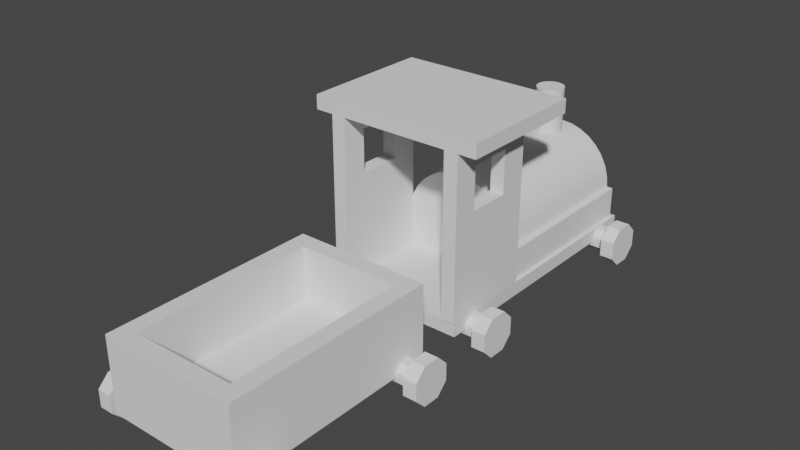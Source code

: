 # Source: Leksagst_g.blend  (saved by Blender 2.92.15; exported with 4.5.12 LTS)
import bpy
from mathutils import Matrix  # noqa: F401  (used for matrix-valued properties, if any)

bpy.ops.wm.read_factory_settings(use_empty=True)
scene = bpy.context.scene
scene.name = 'Scene'

# ---- collections
col_collection = bpy.data.collections.new('Collection'); scene.collection.children.link(col_collection)

# ---- materials (node trees are filled in below, after node groups)
mat_material = bpy.data.materials.new('Material')
mat_material.alpha_threshold = 0.0
mat_material.use_transparent_shadow = False
mat_material.roughness = 0.5
mat_material.line_color = (0.0, 0.0, 0.0, 1.0)

# ---- node groups
ng_auto_smooth = bpy.data.node_groups.new('Auto Smooth', 'GeometryNodeTree')
_s = ng_auto_smooth.interface.new_socket(name='Geometry', in_out='OUTPUT', socket_type='NodeSocketGeometry')
_s = ng_auto_smooth.interface.new_socket(name='Geometry', in_out='INPUT', socket_type='NodeSocketGeometry')
_s = ng_auto_smooth.interface.new_socket(name='Angle', in_out='INPUT', socket_type='NodeSocketFloat')
_s.subtype = 'ANGLE'
_s.min_value = 0.0
_s.max_value = 3.142
ng_auto_smooth.is_modifier = True
_N = ng_auto_smooth.nodes; _L = ng_auto_smooth.links
n0 = _N.new('NodeGroupOutput'); n0.name = 'Group Output'; n0.location = (480, -100)
n1 = _N.new('NodeGroupInput'); n1.name = 'Group Input'; n1.location = (-420, -300)
n2 = _N.new('NodeGroupInput'); n2.name = 'Group Input.001'; n2.location = (-60, -100)
n3 = _N.new('GeometryNodeSetShadeSmooth'); n3.name = 'Set Shade Smooth'; n3.location = (120, -100)
n3.domain = 'EDGE'
n4 = _N.new('GeometryNodeSetShadeSmooth'); n4.name = 'Set Shade Smooth.001'; n4.location = (300, -100)
n5 = _N.new('GeometryNodeInputMeshEdgeAngle'); n5.name = 'Edge Angle'; n5.location = (-420, -220)
n6 = _N.new('GeometryNodeInputEdgeSmooth'); n6.name = 'Is Edge Smooth'; n6.location = (-60, -160)
n7 = _N.new('GeometryNodeInputShadeSmooth'); n7.name = 'Is Face Smooth'; n7.location = (-240, -340)
n8 = _N.new('FunctionNodeBooleanMath'); n8.name = 'Boolean Math'; n8.location = (-60, -220)
n9 = _N.new('FunctionNodeCompare'); n9.name = 'Compare'; n9.location = (-240, -180)
n9.operation = 'LESS_EQUAL'
_L.new(n5.outputs[0], n9.inputs[0])
_L.new(n4.outputs[0], n0.inputs[0])
_L.new(n1.outputs[1], n9.inputs[1])
_L.new(n9.outputs[0], n8.inputs[0])
_L.new(n7.outputs[0], n8.inputs[1])
_L.new(n2.outputs[0], n3.inputs[0])
_L.new(n6.outputs[0], n3.inputs[1])
_L.new(n3.outputs[0], n4.inputs[0])
_L.new(n8.outputs[0], n3.inputs[2])
n0.is_active_output = True

# ---- material node trees
mat_material.use_nodes = True; mat_material.node_tree.nodes.clear()
_N = mat_material.node_tree.nodes; _L = mat_material.node_tree.links
n0 = _N.new('ShaderNodeOutputMaterial'); n0.name = 'Material Output'; n0.location = (300, 300)
n1 = _N.new('ShaderNodeBsdfPrincipled'); n1.name = 'Principled BSDF'; n1.location = (10, 300)
n1.distribution = 'GGX'
n1.subsurface_method = 'RANDOM_WALK_SKIN'
n1.inputs[3].default_value = 1.45
n1.inputs[27].default_value = (0.0, 0.0, 0.0, 1.0)
n1.inputs[28].default_value = 1.0
_L.new(n1.outputs[0], n0.inputs[0])
n0.is_active_output = True

# ---- world
world_world = bpy.data.worlds.new('World'); scene.world = world_world
world_world.use_nodes = True; world_world.node_tree.nodes.clear()
_N = world_world.node_tree.nodes; _L = world_world.node_tree.links
n0 = _N.new('ShaderNodeOutputWorld'); n0.name = 'World Output'; n0.location = (300, 300)
n1 = _N.new('ShaderNodeBackground'); n1.name = 'Background'; n1.location = (10, 300)
n1.inputs[0].default_value = (0.05088, 0.05088, 0.05088, 1.0)
_L.new(n1.outputs[0], n0.inputs[0])
n0.is_active_output = True
world_world.color = (0.05088, 0.05088, 0.05088)
world_world.use_sun_shadow = False
world_world.sun_shadow_jitter_overblur = 0.0

# ---- meshes
me_cube = bpy.data.meshes.new('Cube')
me_cube.from_pydata([(1.0, 2.0, 0.2), (1.0, 2.0, 0.0), (1.0, -2.0, 0.2), (1.0, -2.0, 0.0), (-1.0, 2.0, 0.2), (-1.0, 2.0, 0.0), (-1.0, -2.0, 0.2), (-1.0, -2.0, 0.0)], [], [(0, 4, 6, 2), (3, 2, 6, 7), (7, 6, 4, 5), (5, 1, 3, 7), (1, 0, 2, 3), (5, 4, 0, 1)])
_uv = me_cube.uv_layers.new(name='UVMap')
_uv.uv.foreach_set('vector', [0.3302, 0.0162, 0.3302, 0.1732, 0.0162, 0.1732, 0.0162, 0.0162, 0.0004948, 0.0162, 0.0162, 0.0162, 0.0162, 0.1732, 0.0004948, 0.1732, 0.0162, 0.1889, 0.0162, 0.1732, 0.3302, 0.1732, 0.3302, 0.1889, 0.6201, 0.1899, 0.6201, 0.3469, 0.3061, 0.3469, 0.3061, 0.1899, 0.3302, 0.0004948, 0.3302, 0.0162, 0.0162, 0.0162, 0.0162, 0.0004949, 0.3459, 0.1732, 0.3302, 0.1732, 0.3302, 0.0162, 0.3459, 0.0162])
me_cube.materials.append(mat_material)
me_cube.use_mirror_vertex_groups = False
me_cube.update()
me_cylinder = bpy.data.meshes.new('Cylinder')
me_cylinder.from_pydata([(0.0, 0.8555, -1.939), (0.0, 0.8555, 0.6345), (0.1669, 0.839, -1.939), (0.1669, 0.839, 0.6345), (0.3274, 0.7903, -1.939), (0.3274, 0.7903, 0.6345), (0.4753, 0.7113, -1.939), (0.4753, 0.7113, 0.6345), (0.6049, 0.6049, -1.939), (0.6049, 0.6049, 0.6345), (0.7113, 0.4753, -1.939), (0.7113, 0.4753, 0.6345), (0.7903, 0.3274, -1.939), (0.7903, 0.3274, 0.6345), (0.839, 0.1669, -1.939), (0.839, 0.1669, 0.6345), (0.8555, 0.0, -1.939), (0.8555, -5.701e-08, 0.6345), (-0.8555, 0.0, -1.939), (-0.8555, -5.701e-08, 0.6345), (-0.839, 0.1669, -1.939), (-0.839, 0.1669, 0.6345), (-0.7903, 0.3274, -1.939), (-0.7903, 0.3274, 0.6345), (-0.7113, 0.4753, -1.939), (-0.7113, 0.4753, 0.6345), (-0.6049, 0.6049, -1.939), (-0.6049, 0.6049, 0.6345), (-0.4753, 0.7113, -1.939), (-0.4753, 0.7113, 0.6345), (-0.3274, 0.7903, -1.939), (-0.3274, 0.7903, 0.6345), (-0.1669, 0.839, -1.939), (-0.1669, 0.839, 0.6345), (0.8555, -0.5221, 0.6345), (0.8555, -0.5221, -1.939), (-0.8555, -0.5221, 0.6345), (-0.8555, -0.5221, -1.939), (0.9472, -5.701e-08, 0.6345), (0.9472, 0.0, -1.939), (-0.9472, -5.701e-08, 0.6345), (-0.9472, 0.0, -1.939), (0.9472, -0.5221, 0.6345), (0.9472, -0.5221, -1.939), (-0.9472, -0.5221, 0.6345), (-0.9472, -0.5221, -1.939)], [], [(0, 1, 3, 2), (2, 3, 5, 4), (4, 5, 7, 6), (6, 7, 9, 8), (8, 9, 11, 10), (10, 11, 13, 12), (12, 13, 15, 14), (14, 15, 17, 16), (18, 19, 21, 20), (20, 21, 23, 22), (22, 23, 25, 24), (24, 25, 27, 26), (26, 27, 29, 28), (28, 29, 31, 30), (30, 31, 33, 32), (32, 33, 1, 0), (0, 2, 4, 6, 8, 10, 12, 14, 16, 18, 20, 22, 24, 26, 28, 30, 32), (3, 1, 33, 31, 29, 27, 25, 23, 21, 19, 17, 15, 13, 11, 9, 7, 5), (35, 16, 39, 43), (17, 19, 36, 34), (18, 16, 35, 37), (40, 41, 45, 44), (39, 38, 42, 43), (19, 18, 41, 40), (36, 19, 40, 44), (17, 34, 42, 38), (16, 17, 38, 39), (18, 37, 45, 41)])
me_cylinder.polygons.foreach_set('use_smooth', [True] * 28)
_uv = me_cylinder.uv_layers.new(name='UVMap')
_uv.uv.foreach_set('vector', [0.2025, 0.5864, 0.0004949, 0.5864, 0.0004948, 0.5732, 0.2025, 0.5732, 0.2025, 0.5732, 0.0004948, 0.5732, 0.0004948, 0.5601, 0.2025, 0.5601, 0.2025, 0.5601, 0.0004948, 0.5601, 0.0004948, 0.5469, 0.2025, 0.5469, 0.2025, 0.5469, 0.0004948, 0.5469, 0.0004948, 0.5337, 0.2025, 0.5337, 0.2025, 0.5337, 0.0004948, 0.5337, 0.0004948, 0.5206, 0.2025, 0.5206, 0.2025, 0.5206, 0.0004948, 0.5206, 0.0004948, 0.5074, 0.2025, 0.5074, 0.2025, 0.5074, 0.0004948, 0.5074, 0.0004948, 0.4942, 0.2025, 0.4942, 0.2025, 0.4942, 0.0004948, 0.4942, 0.0004948, 0.4811, 0.2025, 0.4811, 0.2025, 0.6917, 0.0004948, 0.6917, 0.0004948, 0.6785, 0.2025, 0.6785, 0.2025, 0.6785, 0.0004948, 0.6785, 0.0004948, 0.6654, 0.2025, 0.6654, 0.2025, 0.6654, 0.0004948, 0.6654, 0.0004948, 0.6522, 0.2025, 0.6522, 0.2025, 0.6522, 0.0004948, 0.6522, 0.0004948, 0.639, 0.2025, 0.639, 0.2025, 0.639, 0.0004948, 0.639, 0.0004949, 0.6259, 0.2025, 0.6259, 0.2025, 0.6259, 0.0004949, 0.6259, 0.0004949, 0.6127, 0.2025, 0.6127, 0.2025, 0.6127, 0.0004949, 0.6127, 0.0004949, 0.5996, 0.2025, 0.5996, 0.2025, 0.5996, 0.0004949, 0.5996, 0.0004949, 0.5864, 0.2025, 0.5864, 0.0004948, 0.7671, 0.001785, 0.754, 0.005607, 0.7414, 0.01181, 0.7297, 0.02016, 0.7196, 0.03034, 0.7112, 0.04195, 0.705, 0.05455, 0.7012, 0.06765, 0.6999, 0.06765, 0.8342, 0.05455, 0.8329, 0.04195, 0.8291, 0.03034, 0.8229, 0.02016, 0.8145, 0.01181, 0.8044, 0.005607, 0.7928, 0.001785, 0.7802, 0.6824, 0.1912, 0.6955, 0.1899, 0.7086, 0.1912, 0.7212, 0.195, 0.7328, 0.2012, 0.7429, 0.2096, 0.7513, 0.2197, 0.7575, 0.2313, 0.7613, 0.2439, 0.7626, 0.257, 0.6283, 0.257, 0.6296, 0.2439, 0.6334, 0.2313, 0.6396, 0.2197, 0.648, 0.2096, 0.6581, 0.2012, 0.6698, 0.195, 0.1086, 0.6999, 0.06765, 0.6999, 0.06765, 0.6927, 0.1086, 0.6927, 0.6283, 0.257, 0.7626, 0.257, 0.7626, 0.298, 0.6283, 0.298, 0.06765, 0.8342, 0.06765, 0.6999, 0.1086, 0.6999, 0.1086, 0.8342, 0.8538, 0.09602, 0.8538, 0.298, 0.8128, 0.298, 0.8128, 0.09602, 0.8118, 0.09602, 0.8118, 0.298, 0.7708, 0.298, 0.7708, 0.09602, 0.8047, 0.4023, 0.8047, 0.6043, 0.7975, 0.6043, 0.7975, 0.4023, 0.7626, 0.298, 0.7626, 0.257, 0.7698, 0.257, 0.7698, 0.298, 0.6283, 0.257, 0.6283, 0.298, 0.6211, 0.298, 0.6211, 0.257, 0.8047, 0.6053, 0.8047, 0.8073, 0.7975, 0.8073, 0.7975, 0.6053, 0.06765, 0.8342, 0.1086, 0.8342, 0.1086, 0.8414, 0.06765, 0.8414])
me_cylinder.update()
me_cylinder_001 = bpy.data.meshes.new('Cylinder.001')
me_cylinder_001.from_pydata([(0.0, 0.2064, 0.0), (0.0, 0.2064, 0.7726), (0.04027, 0.2025, 0.0), (0.04027, 0.2025, 0.7726), (0.079, 0.1907, 0.0), (0.079, 0.1907, 0.7726), (0.1147, 0.1716, 0.0), (0.1147, 0.1716, 0.7726), (0.146, 0.146, 0.0), (0.146, 0.146, 0.7726), (0.1716, 0.1147, 0.0), (0.1716, 0.1147, 0.7726), (0.1907, 0.079, 0.0), (0.1907, 0.079, 0.7726), (0.2025, 0.04027, 0.0), (0.2025, 0.04027, 0.7726), (0.2064, 0.0, 0.0), (0.2064, 0.0, 0.7726), (0.2025, -0.04027, 0.0), (0.2025, -0.04027, 0.7726), (0.1907, -0.079, 0.0), (0.1907, -0.079, 0.7726), (0.1716, -0.1147, 0.0), (0.1716, -0.1147, 0.7726), (0.146, -0.146, 0.0), (0.146, -0.146, 0.7726), (0.1147, -0.1716, 0.0), (0.1147, -0.1716, 0.7726), (0.079, -0.1907, 0.0), (0.079, -0.1907, 0.7726), (0.04027, -0.2025, 0.0), (0.04027, -0.2025, 0.7726), (0.0, -0.2064, 0.0), (0.0, -0.2064, 0.7726), (-0.04027, -0.2025, 0.0), (-0.04027, -0.2025, 0.7726), (-0.079, -0.1907, 0.0), (-0.079, -0.1907, 0.7726), (-0.1147, -0.1716, 0.0), (-0.1147, -0.1716, 0.7726), (-0.146, -0.146, 0.0), (-0.146, -0.146, 0.7726), (-0.1716, -0.1147, 0.0), (-0.1716, -0.1147, 0.7726), (-0.1907, -0.079, 0.0), (-0.1907, -0.079, 0.7726), (-0.2025, -0.04027, 0.0), (-0.2025, -0.04027, 0.7726), (-0.2064, 0.0, 0.0), (-0.2064, 0.0, 0.7726), (-0.2025, 0.04027, 0.0), (-0.2025, 0.04027, 0.7726), (-0.1907, 0.079, 0.0), (-0.1907, 0.079, 0.7726), (-0.1716, 0.1147, 0.0), (-0.1716, 0.1147, 0.7726), (-0.146, 0.146, 0.0), (-0.146, 0.146, 0.7726), (-0.1147, 0.1716, 0.0), (-0.1147, 0.1716, 0.7726), (-0.079, 0.1907, 0.0), (-0.079, 0.1907, 0.7726), (-0.04027, 0.2025, 0.0), (-0.04027, 0.2025, 0.7726)], [], [(0, 1, 3, 2), (2, 3, 5, 4), (4, 5, 7, 6), (6, 7, 9, 8), (8, 9, 11, 10), (10, 11, 13, 12), (12, 13, 15, 14), (14, 15, 17, 16), (16, 17, 19, 18), (18, 19, 21, 20), (20, 21, 23, 22), (22, 23, 25, 24), (24, 25, 27, 26), (26, 27, 29, 28), (28, 29, 31, 30), (30, 31, 33, 32), (32, 33, 35, 34), (34, 35, 37, 36), (36, 37, 39, 38), (38, 39, 41, 40), (40, 41, 43, 42), (42, 43, 45, 44), (44, 45, 47, 46), (46, 47, 49, 48), (48, 49, 51, 50), (50, 51, 53, 52), (52, 53, 55, 54), (54, 55, 57, 56), (56, 57, 59, 58), (58, 59, 61, 60), (3, 1, 63, 61, 59, 57, 55, 53, 51, 49, 47, 45, 43, 41, 39, 37, 35, 33, 31, 29, 27, 25, 23, 21, 19, 17, 15, 13, 11, 9, 7, 5), (60, 61, 63, 62), (62, 63, 1, 0)])
me_cylinder_001.polygons.foreach_set('use_smooth', [True] * 33)
_uv = me_cylinder_001.uv_layers.new(name='UVMap')
_uv.uv.foreach_set('vector', [0.4095, 0.7843, 0.3488, 0.7843, 0.3488, 0.7812, 0.4095, 0.7812, 0.4095, 0.8828, 0.3488, 0.8828, 0.3488, 0.8796, 0.4095, 0.8796, 0.4095, 0.8796, 0.3488, 0.8796, 0.3488, 0.8765, 0.4095, 0.8765, 0.4095, 0.8765, 0.3488, 0.8765, 0.3488, 0.8733, 0.4095, 0.8733, 0.4095, 0.8733, 0.3488, 0.8733, 0.3488, 0.8701, 0.4095, 0.8701, 0.4095, 0.8701, 0.3488, 0.8701, 0.3488, 0.8669, 0.4095, 0.8669, 0.4095, 0.8669, 0.3488, 0.8669, 0.3488, 0.8638, 0.4095, 0.8638, 0.4095, 0.8638, 0.3488, 0.8638, 0.3488, 0.8606, 0.4095, 0.8606, 0.4095, 0.8606, 0.3488, 0.8606, 0.3488, 0.8574, 0.4095, 0.8574, 0.4095, 0.8574, 0.3488, 0.8574, 0.3488, 0.8542, 0.4095, 0.8542, 0.4095, 0.8542, 0.3488, 0.8542, 0.3488, 0.8511, 0.4095, 0.8511, 0.4095, 0.8511, 0.3488, 0.8511, 0.3488, 0.8479, 0.4095, 0.8479, 0.4095, 0.8479, 0.3488, 0.8479, 0.3488, 0.8447, 0.4095, 0.8447, 0.4095, 0.8447, 0.3488, 0.8447, 0.3488, 0.8415, 0.4095, 0.8415, 0.4095, 0.8415, 0.3488, 0.8415, 0.3488, 0.8383, 0.4095, 0.8383, 0.4095, 0.8383, 0.3488, 0.8383, 0.3488, 0.8352, 0.4095, 0.8352, 0.4095, 0.8352, 0.3488, 0.8352, 0.3488, 0.832, 0.4095, 0.832, 0.4095, 0.832, 0.3488, 0.832, 0.3488, 0.8288, 0.4095, 0.8288, 0.4095, 0.8288, 0.3488, 0.8288, 0.3488, 0.8256, 0.4095, 0.8256, 0.4095, 0.8256, 0.3488, 0.8256, 0.3488, 0.8225, 0.4095, 0.8225, 0.4095, 0.8225, 0.3488, 0.8225, 0.3488, 0.8193, 0.4095, 0.8193, 0.4095, 0.8193, 0.3488, 0.8193, 0.3488, 0.8161, 0.4095, 0.8161, 0.4095, 0.8161, 0.3488, 0.8161, 0.3488, 0.8129, 0.4095, 0.8129, 0.4095, 0.8129, 0.3488, 0.8129, 0.3488, 0.8098, 0.4095, 0.8098, 0.4095, 0.8098, 0.3488, 0.8098, 0.3488, 0.8066, 0.4095, 0.8066, 0.4095, 0.8066, 0.3488, 0.8066, 0.3488, 0.8034, 0.4095, 0.8034, 0.4095, 0.8034, 0.3488, 0.8034, 0.3488, 0.8002, 0.4095, 0.8002, 0.4095, 0.8002, 0.3488, 0.8002, 0.3488, 0.797, 0.4095, 0.797, 0.4095, 0.797, 0.3488, 0.797, 0.3488, 0.7939, 0.4095, 0.7939, 0.4095, 0.7939, 0.3488, 0.7939, 0.3488, 0.7907, 0.4095, 0.7907, 0.6085, 0.3515, 0.6108, 0.3537, 0.6126, 0.3564, 0.6138, 0.3593, 0.6144, 0.3624, 0.6144, 0.3656, 0.6138, 0.3687, 0.6126, 0.3717, 0.6108, 0.3743, 0.6085, 0.3765, 0.6059, 0.3783, 0.603, 0.3795, 0.5999, 0.3801, 0.5967, 0.3801, 0.5936, 0.3795, 0.5906, 0.3783, 0.588, 0.3765, 0.5857, 0.3743, 0.584, 0.3717, 0.5828, 0.3687, 0.5821, 0.3656, 0.5821, 0.3624, 0.5828, 0.3593, 0.584, 0.3564, 0.5857, 0.3537, 0.588, 0.3515, 0.5906, 0.3497, 0.5936, 0.3485, 0.5967, 0.3479, 0.5999, 0.3479, 0.603, 0.3485, 0.6059, 0.3497, 0.4095, 0.7907, 0.3488, 0.7907, 0.3488, 0.7875, 0.4095, 0.7875, 0.4095, 0.7875, 0.3488, 0.7875, 0.3488, 0.7843, 0.4095, 0.7843])
me_cylinder_001.update()
me_cube_001 = bpy.data.meshes.new('Cube.001')
me_cube_001.from_pydata([(-1.0, -0.6749, 0.0), (-1.0, -0.6749, 2.348), (-1.0, 0.7139, 0.0), (-1.0, 0.7139, 2.348), (1.0, -0.6749, 0.0), (1.0, -0.6749, 2.348), (1.0, 0.7139, 0.0), (1.0, 0.7139, 2.348), (-0.7963, 0.7139, 0.0), (0.7963, 0.7139, 0.0), (0.7963, 0.7139, 2.348), (-0.7963, 0.7139, 2.348), (0.7963, -0.6749, 0.0), (-0.7963, -0.6749, 0.0), (-0.7963, -0.6749, 2.348), (0.7963, -0.6749, 2.348), (-1.0, -0.3109, 1.461), (-1.0, -0.3109, 2.085), (-1.0, 0.3128, 2.085), (-1.0, 0.3128, 1.461), (1.0, -0.3109, 2.085), (1.0, 0.3128, 1.461), (1.0, 0.3128, 2.085), (1.0, -0.3109, 1.461), (0.7963, -0.3109, 2.085), (0.7963, 0.3128, 1.461), (0.7963, 0.3128, 2.085), (0.7963, -0.3109, 1.461), (-0.7963, -0.3109, 1.461), (-0.7963, -0.3109, 2.085), (-0.7963, 0.3128, 2.085), (-0.7963, 0.3128, 1.461)], [], [(18, 3, 2, 0, 1, 17, 16, 19), (1, 3, 18, 17), (7, 10, 15, 5), (5, 4, 6, 7, 22, 21, 23, 20), (22, 7, 5, 20), (2, 8, 13, 0), (4, 5, 15, 12), (11, 3, 1, 14), (9, 10, 7, 6), (13, 14, 1, 0), (9, 6, 4, 12), (10, 9, 12, 15, 24, 27, 25, 26), (15, 10, 26, 24), (29, 14, 13, 8, 11, 30, 31, 28), (30, 11, 14, 29), (2, 3, 11, 8), (30, 18, 19, 31), (25, 21, 22, 26), (20, 23, 27, 24), (28, 16, 17, 29), (31, 19, 16, 28), (27, 23, 21, 25), (20, 24, 26, 22), (29, 17, 18, 30)])
_uv = me_cube_001.uv_layers.new(name='UVMap')
_uv.uv.foreach_set('vector', [0.3687, 0.6214, 0.3488, 0.591, 0.5265, 0.591, 0.5265, 0.6961, 0.3488, 0.6961, 0.3687, 0.6686, 0.4159, 0.6686, 0.4159, 0.6214, 0.3488, 0.6961, 0.3488, 0.591, 0.3687, 0.6214, 0.3687, 0.6686, 0.8293, 0.5817, 0.8447, 0.5817, 0.8447, 0.6868, 0.8293, 0.6868, 0.7171, 0.5861, 0.5394, 0.5861, 0.5394, 0.4811, 0.7171, 0.4811, 0.6972, 0.5114, 0.65, 0.5114, 0.65, 0.5586, 0.6972, 0.5586, 0.6972, 0.5114, 0.7171, 0.4811, 0.7171, 0.5861, 0.6972, 0.5586, 0.8129, 0.7593, 0.8283, 0.7593, 0.8283, 0.8644, 0.8129, 0.8644, 0.8293, 0.8644, 0.8293, 0.6868, 0.8447, 0.6868, 0.8447, 0.8644, 0.8283, 0.5817, 0.8129, 0.5817, 0.8129, 0.4767, 0.8283, 0.4767, 0.8447, 0.4041, 0.8447, 0.5817, 0.8293, 0.5817, 0.8293, 0.4041, 0.8283, 0.299, 0.8283, 0.4767, 0.8129, 0.4767, 0.8129, 0.299, 0.8447, 0.4041, 0.8293, 0.4041, 0.8293, 0.299, 0.8447, 0.299, 0.5728, 0.0004948, 0.7505, 0.0004948, 0.7505, 0.1056, 0.5728, 0.1056, 0.5927, 0.07802, 0.6399, 0.07802, 0.6399, 0.03084, 0.5927, 0.03084, 0.5728, 0.1056, 0.5728, 0.0004948, 0.5927, 0.03084, 0.5927, 0.07802, 0.5473, 0.6186, 0.5275, 0.591, 0.7051, 0.591, 0.7051, 0.6961, 0.5275, 0.6961, 0.5473, 0.6658, 0.5945, 0.6658, 0.5945, 0.6186, 0.5473, 0.6658, 0.5275, 0.6961, 0.5275, 0.591, 0.5473, 0.6186, 0.8129, 0.7593, 0.8129, 0.5817, 0.8283, 0.5817, 0.8283, 0.7593, 0.8457, 0.3934, 0.8611, 0.3934, 0.8611, 0.4406, 0.8457, 0.4406, 0.7335, 0.6226, 0.718, 0.6226, 0.718, 0.5754, 0.7335, 0.5754, 0.718, 0.5282, 0.718, 0.4811, 0.7335, 0.4811, 0.7335, 0.5282, 0.8457, 0.299, 0.8611, 0.299, 0.8611, 0.3462, 0.8457, 0.3462, 0.8457, 0.4406, 0.8611, 0.4406, 0.8611, 0.4877, 0.8457, 0.4877, 0.7335, 0.6698, 0.718, 0.6698, 0.718, 0.6226, 0.7335, 0.6226, 0.718, 0.5282, 0.7335, 0.5282, 0.7335, 0.5754, 0.718, 0.5754, 0.8457, 0.3462, 0.8611, 0.3462, 0.8611, 0.3934, 0.8457, 0.3934])
me_cube_001.materials.append(None)
me_cube_001.update()
me_cube_002 = bpy.data.meshes.new('Cube.002')
me_cube_002.from_pydata([(-1.264, -0.515, 0.0), (-1.264, -0.515, 0.204), (-1.264, 1.396, 0.0), (-1.264, 1.396, 0.204), (1.264, -0.515, 0.0), (1.264, -0.515, 0.204), (1.264, 1.396, 0.0), (1.264, 1.396, 0.204)], [], [(0, 1, 3, 2), (2, 3, 7, 6), (6, 7, 5, 4), (4, 5, 1, 0), (2, 6, 4, 0), (7, 3, 1, 5)])
_uv = me_cube_002.uv_layers.new(name='UVMap')
_uv.uv.foreach_set('vector', [0.2904, 0.1899, 0.2904, 0.2046, 0.1528, 0.2046, 0.1528, 0.1899, 0.1381, 0.2046, 0.1528, 0.2046, 0.1528, 0.3866, 0.1381, 0.3866, 0.1528, 0.4013, 0.1528, 0.3866, 0.2904, 0.3866, 0.2904, 0.4013, 0.3051, 0.3866, 0.2904, 0.3866, 0.2904, 0.2046, 0.3051, 0.2046, 0.1381, 0.2046, 0.1381, 0.3866, 0.0004948, 0.3866, 0.0004948, 0.2046, 0.1528, 0.3866, 0.1528, 0.2046, 0.2904, 0.2046, 0.2904, 0.3866])
me_cube_002.update()
me_cube_004 = bpy.data.meshes.new('Cube.004')
me_cube_004.from_pydata([(-1.392, -1.723, -0.288), (-1.392, -1.884, -0.1267), (-1.392, -1.884, 0.1267), (-1.392, -1.723, 0.288), (-1.392, -1.308, -0.1267), (-1.392, -1.469, -0.288), (-1.392, -1.469, 0.288), (-1.392, -1.308, 0.1267), (-1.189, -1.884, -0.1267), (-1.189, -1.723, -0.288), (-1.189, -1.723, 0.288), (-1.189, -1.884, 0.1267), (-1.189, -1.469, -0.288), (-1.189, -1.308, -0.1267), (-1.189, -1.308, 0.1267), (-1.189, -1.469, 0.288), (1.392, -1.723, -0.288), (1.392, -1.884, -0.1267), (1.392, -1.884, 0.1267), (1.392, -1.723, 0.288), (1.392, -1.308, -0.1267), (1.392, -1.469, -0.288), (1.392, -1.469, 0.288), (1.392, -1.308, 0.1267), (1.189, -1.884, -0.1267), (1.189, -1.723, -0.288), (1.189, -1.723, 0.288), (1.189, -1.884, 0.1267), (1.189, -1.469, -0.288), (1.189, -1.308, -0.1267), (1.189, -1.308, 0.1267), (1.189, -1.469, 0.288), (-1.392, 1.712, -0.288), (-1.392, 1.874, -0.1267), (-1.392, 1.874, 0.1267), (-1.392, 1.712, 0.288), (-1.392, 1.298, -0.1267), (-1.392, 1.459, -0.288), (-1.392, 1.459, 0.288), (-1.392, 1.298, 0.1267), (-1.189, 1.874, -0.1267), (-1.189, 1.712, -0.288), (-1.189, 1.712, 0.288), (-1.189, 1.874, 0.1267), (-1.189, 1.459, -0.288), (-1.189, 1.298, -0.1267), (-1.189, 1.298, 0.1267), (-1.189, 1.459, 0.288), (1.392, 1.712, -0.288), (1.392, 1.874, -0.1267), (1.392, 1.874, 0.1267), (1.392, 1.712, 0.288), (1.392, 1.298, -0.1267), (1.392, 1.459, -0.288), (1.392, 1.459, 0.288), (1.392, 1.298, 0.1267), (1.189, 1.874, -0.1267), (1.189, 1.712, -0.288), (1.189, 1.712, 0.288), (1.189, 1.874, 0.1267), (1.189, 1.459, -0.288), (1.189, 1.298, -0.1267), (1.189, 1.298, 0.1267), (1.189, 1.459, 0.288), (-1.326, -1.763, -0.0734), (-1.326, -1.67, -0.1668), (-1.326, -1.67, 0.1668), (-1.326, -1.763, 0.0734), (-1.326, -1.523, -0.1668), (-1.326, -1.429, -0.0734), (-1.326, -1.429, 0.0734), (-1.326, -1.523, 0.1668), (1.236, -1.429, -0.0734), (1.236, -1.523, -0.1668), (1.236, -1.523, 0.1668), (1.236, -1.429, 0.0734), (1.236, -1.67, -0.1668), (1.236, -1.763, -0.0734), (1.236, -1.763, 0.0734), (1.236, -1.67, 0.1668), (-1.326, 1.398, -0.0734), (-1.326, 1.492, -0.1668), (-1.326, 1.492, 0.1668), (-1.326, 1.398, 0.0734), (-1.326, 1.639, -0.1668), (-1.326, 1.732, -0.0734), (-1.326, 1.732, 0.0734), (-1.326, 1.639, 0.1668), (1.236, 1.732, -0.0734), (1.236, 1.639, -0.1668), (1.236, 1.639, 0.1668), (1.236, 1.732, 0.0734), (1.236, 1.492, -0.1668), (1.236, 1.398, -0.0734), (1.236, 1.398, 0.0734), (1.236, 1.492, 0.1668)], [], [(8, 11, 2, 1), (12, 13, 14, 15, 10, 11, 8, 9), (15, 6, 3, 10), (0, 1, 2, 3, 6, 7, 4, 5), (4, 7, 14, 13), (12, 5, 4, 13), (6, 15, 14, 7), (0, 9, 8, 1), (10, 3, 2, 11), (5, 12, 9, 0), (24, 17, 18, 27), (28, 25, 24, 27, 26, 31, 30, 29), (31, 26, 19, 22), (16, 21, 20, 23, 22, 19, 18, 17), (20, 29, 30, 23), (28, 29, 20, 21), (22, 23, 30, 31), (16, 17, 24, 25), (26, 27, 18, 19), (21, 16, 25, 28), (40, 33, 34, 43), (44, 41, 40, 43, 42, 47, 46, 45), (47, 42, 35, 38), (32, 37, 36, 39, 38, 35, 34, 33), (36, 45, 46, 39), (44, 45, 36, 37), (38, 39, 46, 47), (32, 33, 40, 41), (42, 43, 34, 35), (37, 32, 41, 44), (56, 59, 50, 49), (60, 61, 62, 63, 58, 59, 56, 57), (63, 54, 51, 58), (48, 49, 50, 51, 54, 55, 52, 53), (52, 55, 62, 61), (60, 53, 52, 61), (54, 63, 62, 55), (48, 57, 56, 49), (58, 51, 50, 59), (53, 60, 57, 48), (71, 66, 79, 74), (65, 68, 73, 76), (64, 65, 76, 77), (68, 69, 72, 73), (69, 70, 75, 72), (67, 64, 77, 78), (66, 67, 78, 79), (70, 71, 74, 75), (87, 82, 95, 90), (81, 84, 89, 92), (80, 81, 92, 93), (84, 85, 88, 89), (85, 86, 91, 88), (83, 80, 93, 94), (82, 83, 94, 95), (86, 87, 90, 91)])
_uv = me_cube_004.uv_layers.new(name='UVMap')
_uv.uv.foreach_set('vector', [0.4325, 0.363, 0.4137, 0.363, 0.4137, 0.3479, 0.4325, 0.3479, 0.3778, 0.1458, 0.3898, 0.1578, 0.3898, 0.1767, 0.3778, 0.1887, 0.3589, 0.1887, 0.3469, 0.1767, 0.3469, 0.1578, 0.3589, 0.1458, 0.3778, 0.363, 0.3778, 0.3479, 0.3967, 0.3479, 0.3967, 0.363, 0.6228, 0.1186, 0.6348, 0.1065, 0.6537, 0.1065, 0.6657, 0.1186, 0.6657, 0.1374, 0.6537, 0.1494, 0.6348, 0.1494, 0.6228, 0.1374, 0.342, 0.3479, 0.3608, 0.3479, 0.3608, 0.363, 0.342, 0.363, 0.325, 0.363, 0.325, 0.3479, 0.342, 0.3479, 0.342, 0.363, 0.3778, 0.3479, 0.3778, 0.363, 0.3608, 0.363, 0.3608, 0.3479, 0.4495, 0.3479, 0.4495, 0.363, 0.4325, 0.363, 0.4325, 0.3479, 0.3967, 0.363, 0.3967, 0.3479, 0.4137, 0.3479, 0.4137, 0.363, 0.325, 0.3479, 0.325, 0.363, 0.3061, 0.363, 0.3061, 0.3479, 0.7515, 0.01748, 0.7666, 0.01748, 0.7666, 0.03635, 0.7515, 0.03635, 0.5812, 0.3599, 0.5812, 0.3788, 0.5691, 0.3908, 0.5503, 0.3908, 0.5383, 0.3788, 0.5383, 0.3599, 0.5503, 0.3479, 0.5691, 0.3479, 0.7515, 0.0722, 0.7515, 0.05333, 0.7666, 0.05333, 0.7666, 0.0722, 0.6667, 0.1374, 0.6667, 0.1186, 0.6787, 0.1065, 0.6976, 0.1065, 0.7096, 0.1186, 0.7096, 0.1374, 0.6976, 0.1494, 0.6787, 0.1494, 0.7666, 0.1081, 0.7515, 0.1081, 0.7515, 0.08918, 0.7666, 0.08918, 0.7515, 0.125, 0.7515, 0.1081, 0.7666, 0.1081, 0.7666, 0.125, 0.7666, 0.0722, 0.7666, 0.08918, 0.7515, 0.08918, 0.7515, 0.0722, 0.7666, 0.0004948, 0.7666, 0.01748, 0.7515, 0.01748, 0.7515, 0.0004948, 0.7515, 0.05333, 0.7515, 0.03635, 0.7666, 0.03635, 0.7666, 0.05333, 0.7666, 0.125, 0.7666, 0.1439, 0.7515, 0.1439, 0.7515, 0.125, 0.8457, 0.5246, 0.8607, 0.5246, 0.8607, 0.5435, 0.8457, 0.5435, 0.8104, 0.05638, 0.8104, 0.07525, 0.7984, 0.08726, 0.7796, 0.08726, 0.7676, 0.07525, 0.7676, 0.05638, 0.7796, 0.04437, 0.7984, 0.04437, 0.8457, 0.5793, 0.8457, 0.5604, 0.8607, 0.5604, 0.8607, 0.5793, 0.4534, 0.7932, 0.4534, 0.812, 0.4414, 0.824, 0.4225, 0.824, 0.4105, 0.812, 0.4105, 0.7932, 0.4225, 0.7812, 0.4414, 0.7812, 0.8607, 0.6152, 0.8457, 0.6152, 0.8457, 0.5963, 0.8607, 0.5963, 0.8457, 0.6321, 0.8457, 0.6152, 0.8607, 0.6152, 0.8607, 0.6321, 0.8607, 0.5793, 0.8607, 0.5963, 0.8457, 0.5963, 0.8457, 0.5793, 0.8607, 0.5076, 0.8607, 0.5246, 0.8457, 0.5246, 0.8457, 0.5076, 0.8457, 0.5604, 0.8457, 0.5435, 0.8607, 0.5435, 0.8607, 0.5604, 0.8607, 0.4887, 0.8607, 0.5076, 0.8457, 0.5076, 0.8457, 0.4887, 0.8698, 0.1319, 0.8698, 0.1508, 0.8548, 0.1508, 0.8548, 0.1319, 0.4655, 0.1458, 0.4775, 0.1578, 0.4775, 0.1767, 0.4655, 0.1887, 0.4467, 0.1887, 0.4347, 0.1767, 0.4347, 0.1578, 0.4467, 0.1458, 0.8698, 0.1866, 0.8548, 0.1866, 0.8548, 0.1677, 0.8698, 0.1677, 0.4852, 0.7812, 0.4972, 0.7932, 0.4972, 0.812, 0.4852, 0.824, 0.4664, 0.824, 0.4543, 0.812, 0.4543, 0.7932, 0.4664, 0.7812, 0.8548, 0.2225, 0.8548, 0.2036, 0.8698, 0.2036, 0.8698, 0.2225, 0.8698, 0.2394, 0.8548, 0.2394, 0.8548, 0.2225, 0.8698, 0.2225, 0.8548, 0.1866, 0.8698, 0.1866, 0.8698, 0.2036, 0.8548, 0.2036, 0.8548, 0.1149, 0.8698, 0.1149, 0.8698, 0.1319, 0.8548, 0.1319, 0.8698, 0.1677, 0.8548, 0.1677, 0.8548, 0.1508, 0.8698, 0.1508, 0.8548, 0.09602, 0.8698, 0.09602, 0.8698, 0.1149, 0.8548, 0.1149, 0.7314, 0.7386, 0.7314, 0.7496, 0.5406, 0.7496, 0.5406, 0.7386, 0.7314, 0.6971, 0.7314, 0.708, 0.5406, 0.708, 0.5406, 0.6971, 0.7314, 0.7703, 0.7314, 0.7802, 0.5406, 0.7802, 0.5406, 0.7703, 0.7314, 0.708, 0.7314, 0.7179, 0.5406, 0.7179, 0.5406, 0.708, 0.7314, 0.7179, 0.7314, 0.7288, 0.5406, 0.7288, 0.5406, 0.7179, 0.7314, 0.7594, 0.7314, 0.7703, 0.5406, 0.7703, 0.5406, 0.7594, 0.7314, 0.7496, 0.7314, 0.7594, 0.5406, 0.7594, 0.5406, 0.7496, 0.7314, 0.7288, 0.7314, 0.7386, 0.5406, 0.7386, 0.5406, 0.7288, 0.3478, 0.7486, 0.3478, 0.7595, 0.1571, 0.7595, 0.1571, 0.7486, 0.3478, 0.707, 0.3478, 0.718, 0.1571, 0.718, 0.1571, 0.707, 0.3478, 0.7803, 0.3478, 0.7901, 0.1571, 0.7901, 0.1571, 0.7803, 0.3478, 0.718, 0.3478, 0.7278, 0.1571, 0.7278, 0.1571, 0.718, 0.3478, 0.7278, 0.3478, 0.7387, 0.1571, 0.7387, 0.1571, 0.7278, 0.3478, 0.7693, 0.3478, 0.7803, 0.1571, 0.7803, 0.1571, 0.7693, 0.3478, 0.7595, 0.3478, 0.7693, 0.1571, 0.7693, 0.1571, 0.7595, 0.3478, 0.7387, 0.3478, 0.7486, 0.1571, 0.7486, 0.1571, 0.7387])
me_cube_004.update()
me_cube_005 = bpy.data.meshes.new('Cube.005')
me_cube_005.from_pydata([(-1.392, -0.9877, -0.288), (-1.392, -1.149, -0.1267), (-1.392, -1.149, 0.1267), (-1.392, -0.9877, 0.288), (-1.392, -0.573, -0.1267), (-1.392, -0.7342, -0.288), (-1.392, -0.7342, 0.288), (-1.392, -0.573, 0.1267), (-1.189, -1.149, -0.1267), (-1.189, -0.9877, -0.288), (-1.189, -0.9877, 0.288), (-1.189, -1.149, 0.1267), (-1.189, -0.7342, -0.288), (-1.189, -0.573, -0.1267), (-1.189, -0.573, 0.1267), (-1.189, -0.7342, 0.288), (1.392, -0.9877, -0.288), (1.392, -1.149, -0.1267), (1.392, -1.149, 0.1267), (1.392, -0.9877, 0.288), (1.392, -0.573, -0.1267), (1.392, -0.7342, -0.288), (1.392, -0.7342, 0.288), (1.392, -0.573, 0.1267), (1.189, -1.149, -0.1267), (1.189, -0.9877, -0.288), (1.189, -0.9877, 0.288), (1.189, -1.149, 0.1267), (1.189, -0.7342, -0.288), (1.189, -0.573, -0.1267), (1.189, -0.573, 0.1267), (1.189, -0.7342, 0.288), (-1.392, 1.712, -0.288), (-1.392, 1.874, -0.1267), (-1.392, 1.874, 0.1267), (-1.392, 1.712, 0.288), (-1.392, 1.298, -0.1267), (-1.392, 1.459, -0.288), (-1.392, 1.459, 0.288), (-1.392, 1.298, 0.1267), (-1.189, 1.874, -0.1267), (-1.189, 1.712, -0.288), (-1.189, 1.712, 0.288), (-1.189, 1.874, 0.1267), (-1.189, 1.459, -0.288), (-1.189, 1.298, -0.1267), (-1.189, 1.298, 0.1267), (-1.189, 1.459, 0.288), (1.392, 1.712, -0.288), (1.392, 1.874, -0.1267), (1.392, 1.874, 0.1267), (1.392, 1.712, 0.288), (1.392, 1.298, -0.1267), (1.392, 1.459, -0.288), (1.392, 1.459, 0.288), (1.392, 1.298, 0.1267), (1.189, 1.874, -0.1267), (1.189, 1.712, -0.288), (1.189, 1.712, 0.288), (1.189, 1.874, 0.1267), (1.189, 1.459, -0.288), (1.189, 1.298, -0.1267), (1.189, 1.298, 0.1267), (1.189, 1.459, 0.288), (-1.326, -1.028, -0.0734), (-1.326, -0.9344, -0.1668), (-1.326, -0.9344, 0.1668), (-1.326, -1.028, 0.0734), (-1.326, -0.7876, -0.1668), (-1.326, -0.6942, -0.0734), (-1.326, -0.6942, 0.0734), (-1.326, -0.7876, 0.1668), (1.236, -0.6942, -0.0734), (1.236, -0.7876, -0.1668), (1.236, -0.7876, 0.1668), (1.236, -0.6942, 0.0734), (1.236, -0.9344, -0.1668), (1.236, -1.028, -0.0734), (1.236, -1.028, 0.0734), (1.236, -0.9344, 0.1668), (-1.326, 1.398, -0.0734), (-1.326, 1.492, -0.1668), (-1.326, 1.492, 0.1668), (-1.326, 1.398, 0.0734), (-1.326, 1.639, -0.1668), (-1.326, 1.732, -0.0734), (-1.326, 1.732, 0.0734), (-1.326, 1.639, 0.1668), (1.236, 1.732, -0.0734), (1.236, 1.639, -0.1668), (1.236, 1.639, 0.1668), (1.236, 1.732, 0.0734), (1.236, 1.492, -0.1668), (1.236, 1.398, -0.0734), (1.236, 1.398, 0.0734), (1.236, 1.492, 0.1668)], [], [(8, 11, 2, 1), (12, 13, 14, 15, 10, 11, 8, 9), (15, 6, 3, 10), (0, 1, 2, 3, 6, 7, 4, 5), (4, 7, 14, 13), (12, 5, 4, 13), (6, 15, 14, 7), (0, 9, 8, 1), (10, 3, 2, 11), (5, 12, 9, 0), (24, 17, 18, 27), (28, 25, 24, 27, 26, 31, 30, 29), (31, 26, 19, 22), (16, 21, 20, 23, 22, 19, 18, 17), (20, 29, 30, 23), (28, 29, 20, 21), (22, 23, 30, 31), (16, 17, 24, 25), (26, 27, 18, 19), (21, 16, 25, 28), (40, 33, 34, 43), (44, 41, 40, 43, 42, 47, 46, 45), (47, 42, 35, 38), (32, 37, 36, 39, 38, 35, 34, 33), (36, 45, 46, 39), (44, 45, 36, 37), (38, 39, 46, 47), (32, 33, 40, 41), (42, 43, 34, 35), (37, 32, 41, 44), (56, 59, 50, 49), (60, 61, 62, 63, 58, 59, 56, 57), (63, 54, 51, 58), (48, 49, 50, 51, 54, 55, 52, 53), (52, 55, 62, 61), (60, 53, 52, 61), (54, 63, 62, 55), (48, 57, 56, 49), (58, 51, 50, 59), (53, 60, 57, 48), (71, 66, 79, 74), (65, 68, 73, 76), (64, 65, 76, 77), (68, 69, 72, 73), (69, 70, 75, 72), (67, 64, 77, 78), (66, 67, 78, 79), (70, 71, 74, 75), (87, 82, 95, 90), (81, 84, 89, 92), (80, 81, 92, 93), (84, 85, 88, 89), (85, 86, 91, 88), (83, 80, 93, 94), (82, 83, 94, 95), (86, 87, 90, 91)])
_uv = me_cube_005.uv_layers.new(name='UVMap')
_uv.uv.foreach_set('vector', [0.4325, 0.3791, 0.4137, 0.3791, 0.4137, 0.364, 0.4325, 0.364, 0.4934, 0.3788, 0.4814, 0.3908, 0.4625, 0.3908, 0.4505, 0.3788, 0.4505, 0.3599, 0.4625, 0.3479, 0.4814, 0.3479, 0.4934, 0.3599, 0.3778, 0.3791, 0.3778, 0.364, 0.3967, 0.364, 0.3967, 0.3791, 0.5214, 0.1767, 0.5094, 0.1887, 0.4905, 0.1887, 0.4785, 0.1767, 0.4785, 0.1578, 0.4905, 0.1458, 0.5094, 0.1458, 0.5214, 0.1578, 0.342, 0.364, 0.3608, 0.364, 0.3608, 0.3791, 0.342, 0.3791, 0.325, 0.3791, 0.325, 0.364, 0.342, 0.364, 0.342, 0.3791, 0.3778, 0.364, 0.3778, 0.3791, 0.3608, 0.3791, 0.3608, 0.364, 0.4495, 0.364, 0.4495, 0.3791, 0.4325, 0.3791, 0.4325, 0.364, 0.3967, 0.3791, 0.3967, 0.364, 0.4137, 0.364, 0.4137, 0.3791, 0.325, 0.364, 0.325, 0.3791, 0.3061, 0.3791, 0.3061, 0.364, 0.1096, 0.7097, 0.1247, 0.7097, 0.1247, 0.7286, 0.1096, 0.7286, 0.5344, 0.1458, 0.5533, 0.1458, 0.5653, 0.1578, 0.5653, 0.1767, 0.5533, 0.1887, 0.5344, 0.1887, 0.5224, 0.1767, 0.5224, 0.1578, 0.1096, 0.7644, 0.1096, 0.7455, 0.1247, 0.7455, 0.1247, 0.7644, 0.8104, 0.0125, 0.8104, 0.03138, 0.7984, 0.04338, 0.7796, 0.04338, 0.7676, 0.03138, 0.7676, 0.0125, 0.7796, 0.0004948, 0.7984, 0.0004948, 0.1247, 0.8003, 0.1096, 0.8003, 0.1096, 0.7814, 0.1247, 0.7814, 0.1096, 0.8172, 0.1096, 0.8003, 0.1247, 0.8003, 0.1247, 0.8172, 0.1247, 0.7644, 0.1247, 0.7814, 0.1096, 0.7814, 0.1096, 0.7644, 0.1247, 0.6927, 0.1247, 0.7097, 0.1096, 0.7097, 0.1096, 0.6927, 0.1096, 0.7455, 0.1096, 0.7286, 0.1247, 0.7286, 0.1247, 0.7455, 0.1247, 0.8172, 0.1247, 0.8361, 0.1096, 0.8361, 0.1096, 0.8172, 0.1257, 0.7286, 0.1408, 0.7286, 0.1408, 0.7474, 0.1257, 0.7474, 0.5373, 0.3599, 0.5373, 0.3788, 0.5253, 0.3908, 0.5064, 0.3908, 0.4944, 0.3788, 0.4944, 0.3599, 0.5064, 0.3479, 0.5253, 0.3479, 0.1257, 0.7833, 0.1257, 0.7644, 0.1408, 0.7644, 0.1408, 0.7833, 0.7666, 0.1569, 0.7666, 0.1758, 0.7546, 0.1878, 0.7357, 0.1878, 0.7237, 0.1758, 0.7237, 0.1569, 0.7357, 0.1449, 0.7546, 0.1449, 0.1408, 0.8191, 0.1257, 0.8191, 0.1257, 0.8003, 0.1408, 0.8003, 0.1257, 0.8361, 0.1257, 0.8191, 0.1408, 0.8191, 0.1408, 0.8361, 0.1408, 0.7833, 0.1408, 0.8003, 0.1257, 0.8003, 0.1257, 0.7833, 0.1408, 0.7116, 0.1408, 0.7286, 0.1257, 0.7286, 0.1257, 0.7116, 0.1257, 0.7644, 0.1257, 0.7474, 0.1408, 0.7474, 0.1408, 0.7644, 0.1408, 0.6927, 0.1408, 0.7116, 0.1257, 0.7116, 0.1257, 0.6927, 0.8607, 0.669, 0.8607, 0.6879, 0.8457, 0.6879, 0.8457, 0.669, 0.4217, 0.1458, 0.4337, 0.1578, 0.4337, 0.1767, 0.4217, 0.1887, 0.4028, 0.1887, 0.3908, 0.1767, 0.3908, 0.1578, 0.4028, 0.1458, 0.8607, 0.7237, 0.8457, 0.7237, 0.8457, 0.7048, 0.8607, 0.7048, 0.5291, 0.7812, 0.5411, 0.7932, 0.5411, 0.812, 0.5291, 0.824, 0.5102, 0.824, 0.4982, 0.812, 0.4982, 0.7932, 0.5102, 0.7812, 0.8457, 0.7596, 0.8457, 0.7407, 0.8607, 0.7407, 0.8607, 0.7596, 0.8607, 0.7766, 0.8457, 0.7766, 0.8457, 0.7596, 0.8607, 0.7596, 0.8457, 0.7237, 0.8607, 0.7237, 0.8607, 0.7407, 0.8457, 0.7407, 0.8457, 0.652, 0.8607, 0.652, 0.8607, 0.669, 0.8457, 0.669, 0.8607, 0.7048, 0.8457, 0.7048, 0.8457, 0.6879, 0.8607, 0.6879, 0.8457, 0.6331, 0.8607, 0.6331, 0.8607, 0.652, 0.8457, 0.652, 0.3488, 0.7386, 0.3488, 0.7277, 0.5396, 0.7277, 0.5396, 0.7386, 0.3488, 0.7802, 0.3488, 0.7692, 0.5396, 0.7692, 0.5396, 0.7802, 0.3488, 0.7069, 0.3488, 0.6971, 0.5396, 0.6971, 0.5396, 0.7069, 0.3488, 0.7692, 0.3488, 0.7594, 0.5396, 0.7594, 0.5396, 0.7692, 0.3488, 0.7594, 0.3488, 0.7485, 0.5396, 0.7485, 0.5396, 0.7594, 0.3488, 0.7179, 0.3488, 0.7069, 0.5396, 0.7069, 0.5396, 0.7179, 0.3488, 0.7277, 0.3488, 0.7179, 0.5396, 0.7179, 0.5396, 0.7277, 0.3488, 0.7485, 0.3488, 0.7386, 0.5396, 0.7386, 0.5396, 0.7485, 0.8119, 0.3406, 0.8119, 0.3515, 0.6211, 0.3515, 0.6211, 0.3406, 0.8119, 0.299, 0.8119, 0.31, 0.6211, 0.31, 0.6211, 0.299, 0.8119, 0.3723, 0.8119, 0.3821, 0.6211, 0.3821, 0.6211, 0.3723, 0.8119, 0.31, 0.8119, 0.3198, 0.6211, 0.3198, 0.6211, 0.31, 0.8119, 0.3198, 0.8119, 0.3307, 0.6211, 0.3307, 0.6211, 0.3198, 0.8119, 0.3613, 0.8119, 0.3723, 0.6211, 0.3723, 0.6211, 0.3613, 0.8119, 0.3515, 0.8119, 0.3613, 0.6211, 0.3613, 0.6211, 0.3515, 0.8119, 0.3307, 0.8119, 0.3406, 0.6211, 0.3406, 0.6211, 0.3307])
me_cube_005.update()
me_cube_006 = bpy.data.meshes.new('Cube.006')
me_cube_006.from_pydata([(-1.0, -1.558, 0.0), (-0.755, -1.314, 1.077), (-1.0, 1.558, 0.0), (-0.755, 1.314, 1.077), (1.0, -1.558, 0.0), (0.755, -1.314, 1.077), (1.0, 1.558, 0.0), (0.755, 1.314, 1.077), (-1.0, -1.558, 1.077), (-1.0, 1.558, 1.077), (1.0, 1.558, 1.077), (1.0, -1.558, 1.077), (-0.755, -1.314, 0.2957), (-0.755, 1.314, 0.2957), (0.755, 1.314, 0.2957), (0.755, -1.314, 0.2957)], [], [(0, 8, 9, 2), (2, 9, 10, 6), (6, 10, 11, 4), (4, 11, 8, 0), (2, 6, 4, 0), (5, 7, 14, 15), (1, 3, 9, 8), (3, 7, 10, 9), (7, 5, 11, 10), (5, 1, 8, 11), (14, 13, 12, 15), (3, 1, 12, 13), (1, 5, 15, 12), (7, 3, 13, 14)])
_uv = me_cube_006.uv_layers.new(name='UVMap')
_uv.uv.foreach_set('vector', [0.5948, 0.4023, 0.5948, 0.4801, 0.3698, 0.4801, 0.3698, 0.4023, 0.3698, 0.4023, 0.3698, 0.4801, 0.2255, 0.4801, 0.2255, 0.4023, 0.2255, 0.4023, 0.2255, 0.4801, 0.0004948, 0.4801, 0.0004948, 0.4023, 0.7391, 0.4023, 0.7391, 0.4801, 0.5948, 0.4801, 0.5948, 0.4023, 0.3478, 0.706, 0.2035, 0.706, 0.2035, 0.4811, 0.3478, 0.4811, 0.7401, 0.9995, 0.7401, 0.8099, 0.7965, 0.8099, 0.7965, 0.9995, 0.5542, 0.01817, 0.3646, 0.01817, 0.3469, 0.0004948, 0.5719, 0.0004948, 0.3646, 0.01817, 0.3646, 0.1272, 0.3469, 0.1448, 0.3469, 0.0004948, 0.3646, 0.1272, 0.5542, 0.1272, 0.5719, 0.1448, 0.3469, 0.1448, 0.5542, 0.1272, 0.5542, 0.01817, 0.5719, 0.0004948, 0.5719, 0.1448, 0.5384, 0.4811, 0.5384, 0.5901, 0.3488, 0.5901, 0.3488, 0.4811, 0.7401, 0.7009, 0.7401, 0.5113, 0.7965, 0.5113, 0.7965, 0.7009, 0.7401, 0.5113, 0.7401, 0.4023, 0.7965, 0.4023, 0.7965, 0.5113, 0.7401, 0.8099, 0.7401, 0.7009, 0.7965, 0.7009, 0.7965, 0.8099])
me_cube_006.update()
me_cube_007 = bpy.data.meshes.new('Cube.007')
me_cube_007.from_pydata([(-0.07798, -0.07798, 0.0), (-0.07798, -0.07798, 0.8691), (-0.07798, 0.07798, 0.0), (-0.07798, 0.07798, 0.8691), (0.07798, -0.07798, 0.0), (0.07798, -0.07798, 0.8691), (0.07798, 0.07798, 0.0), (0.07798, 0.07798, 0.8691)], [], [(0, 1, 3, 2), (2, 3, 7, 6), (6, 7, 5, 4), (4, 5, 1, 0)])
_uv = me_cube_007.uv_layers.new(name='UVMap')
_uv.uv.foreach_set('vector', [0.6096, 0.1065, 0.6096, 0.1748, 0.5973, 0.1748, 0.5973, 0.1065, 0.5973, 0.1065, 0.5973, 0.1748, 0.5851, 0.1748, 0.5851, 0.1065, 0.5851, 0.1065, 0.5851, 0.1748, 0.5728, 0.1748, 0.5728, 0.1065, 0.6218, 0.1065, 0.6218, 0.1748, 0.6096, 0.1748, 0.6096, 0.1065])
me_cube_007.update()

# ---- objects
ob_cube = bpy.data.objects.new('Cube', me_cube)
ob_cylinder = bpy.data.objects.new('Cylinder', me_cylinder)
ob_cylinder_001 = bpy.data.objects.new('Cylinder.001', me_cylinder_001)
ob_cube_001 = bpy.data.objects.new('Cube.001', me_cube_001)
ob_cube_002 = bpy.data.objects.new('Cube.002', me_cube_002)
ob_cube_003 = bpy.data.objects.new('Cube.003', me_cube_004)
ob_cube_004 = bpy.data.objects.new('Cube.004', me_cube_005)
ob_cube_005 = bpy.data.objects.new('Cube.005', me_cube_006)
ob_cube_006 = bpy.data.objects.new('Cube.006', me_cube_007)

# ---- transforms, parenting, visibility, modifiers, constraints
ob_cube.location = (0.0, 0.0, 0.2808)
ob_cube.lock_rotations_4d = False
ob_cube.empty_display_type = 'ARROWS'
ob_cube.lineart.crease_threshold = 0.0
ob_cylinder.location = (0.0, 0.0, 0.9369)
ob_cylinder.rotation_euler = (1.571, -0.0, 0.0)
ob_cylinder.lineart.crease_threshold = 0.0
_m = ob_cylinder.modifiers.new('Auto Smooth', 'NODES')
_m.node_group = ng_auto_smooth
_gi = [s.identifier for s in ng_auto_smooth.interface.items_tree if s.item_type == 'SOCKET' and s.in_out == 'INPUT']
_m[_gi[1]] = 0.5236  # Angle
ob_cylinder_001.location = (0.0, 1.549, 1.665)
ob_cylinder_001.lineart.crease_threshold = 0.0
_m = ob_cylinder_001.modifiers.new('Auto Smooth', 'NODES')
_m.node_group = ng_auto_smooth
_gi = [s.identifier for s in ng_auto_smooth.interface.items_tree if s.item_type == 'SOCKET' and s.in_out == 'INPUT']
_m[_gi[1]] = 0.5236  # Angle
ob_cube_001.location = (0.0, -1.348, 0.4808)
ob_cube_001.lineart.crease_threshold = 0.0
ob_cube_002.location = (0.0, -1.508, 2.829)
ob_cube_002.lineart.crease_threshold = 0.0
ob_cube_003.location = (0.0, 0.0, 0.2808)
ob_cube_003.lineart.crease_threshold = 0.0
ob_cube_004.location = (0.0, -4.547, 0.2808)
ob_cube_004.lineart.crease_threshold = 0.0
ob_cube_005.location = (0.0, -4.198, 0.2808)
ob_cube_005.lineart.crease_threshold = 0.0
ob_cube_006.location = (0.0, -2.66, 0.3792)
ob_cube_006.rotation_euler = (1.571, -0.0, 3.142)
ob_cube_006.lineart.crease_threshold = 0.0

# ---- collection membership
col_collection.objects.link(ob_cube)
col_collection.objects.link(ob_cylinder)
col_collection.objects.link(ob_cylinder_001)
col_collection.objects.link(ob_cube_001)
col_collection.objects.link(ob_cube_002)
col_collection.objects.link(ob_cube_003)
col_collection.objects.link(ob_cube_004)
col_collection.objects.link(ob_cube_005)
col_collection.objects.link(ob_cube_006)

# ---- scene / render settings (as saved in the file)
scene.frame_start = 1; scene.frame_end = 250; scene.frame_set(1)
scene.render.engine = 'BLENDER_EEVEE_NEXT'
scene.cycles.use_denoising = False
scene.cycles.samples = 128
scene.cycles.sampling_pattern = 'TABULATED_SOBOL'
scene.cycles.use_adaptive_sampling = False
scene.cycles.use_light_tree = False
scene.view_settings.view_transform = 'Filmic'
bpy.context.view_layer.update()

# ---- added for rendering (the .blend has no active camera and no usable light): camera, sun
cam_auto = bpy.data.cameras.new('AutoCamera')
cam_auto.lens = 50.0
cam_auto.sensor_width = 36.0
cam_auto.clip_end = 1000.0
ob_auto_camera = bpy.data.objects.new('AutoCamera', cam_auto)
scene.collection.objects.link(ob_auto_camera)
ob_auto_camera.location = (8.12705, -11.6309, 8.01453)
ob_auto_camera.rotation_euler = (1.09748, -7.21219e-08, 0.694738)
scene.camera = ob_auto_camera
light_auto_sun = bpy.data.lights.new('AutoSun', 'SUN')
light_auto_sun.energy = 3.0
light_auto_sun.angle = 0.0523599
ob_auto_sun = bpy.data.objects.new('AutoSun', light_auto_sun)
scene.collection.objects.link(ob_auto_sun)
ob_auto_sun.rotation_euler = (0.872665, 0.174533, 0.523599)
bpy.context.view_layer.update()
